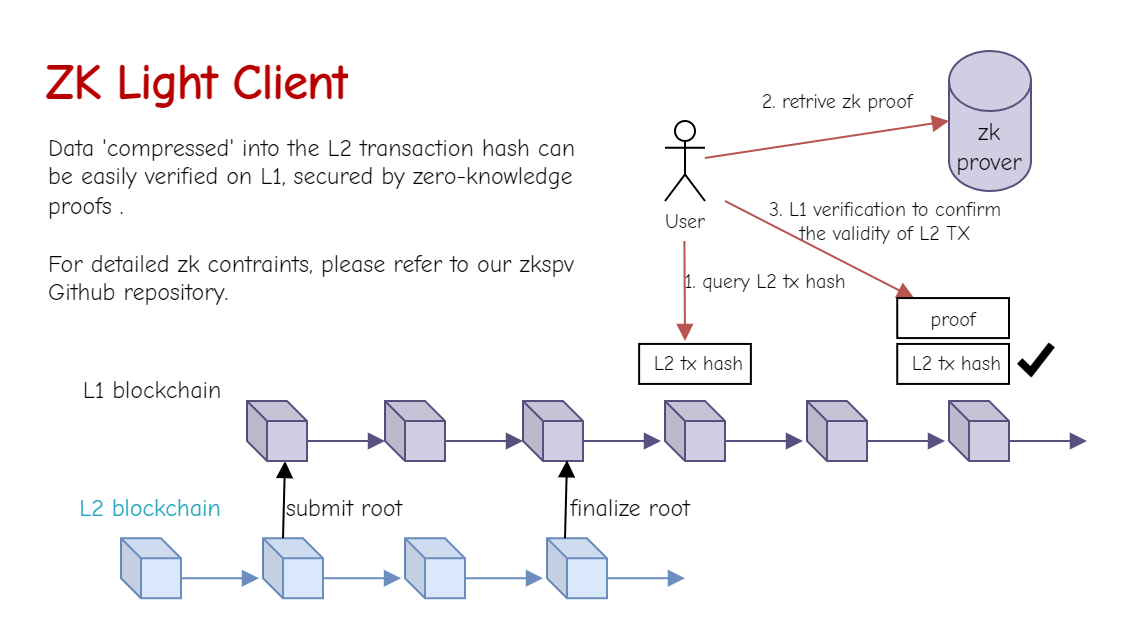

The diagram above was exported from draw.io. Its source (the exported page's mxGraphModel, read from the mxfile embedded in the PNG):
<mxGraphModel dx="842" dy="523" grid="1" gridSize="10" guides="1" tooltips="1" connect="1" arrows="1" fold="1" page="1" pageScale="1" pageWidth="827" pageHeight="1169" math="0" shadow="0">
  <root>
    <mxCell id="0" />
    <mxCell id="1" parent="0" />
    <mxCell id="fIvvRZTK2_Z9Zjy_IkTv-3" value="&lt;font style=&quot;font-size: 10px;&quot; data-font-src=&quot;https://fonts.googleapis.com/css?family=Comic+Neue&quot;&gt;User&lt;/font&gt;" style="shape=umlActor;verticalLabelPosition=bottom;verticalAlign=top;html=1;outlineConnect=0;fontFamily=Comic Neue;fontSource=https%3A%2F%2Ffonts.googleapis.com%2Fcss%3Ffamily%3DComic%2BNeue;fontSize=10;spacing=0;" parent="1" vertex="1">
      <mxGeometry x="470" y="300" width="20" height="40" as="geometry" />
    </mxCell>
    <mxCell id="fIvvRZTK2_Z9Zjy_IkTv-6" value="" style="shape=cube;whiteSpace=wrap;html=1;boundedLbl=1;backgroundOutline=1;darkOpacity=0.05;darkOpacity2=0.1;size=10;fillColor=#d0cee2;strokeColor=#56517e;" parent="1" vertex="1">
      <mxGeometry x="399" y="440" width="30" height="30" as="geometry" />
    </mxCell>
    <mxCell id="fIvvRZTK2_Z9Zjy_IkTv-7" value="" style="shape=cube;whiteSpace=wrap;html=1;boundedLbl=1;backgroundOutline=1;darkOpacity=0.05;darkOpacity2=0.1;size=10;fillColor=#d0cee2;strokeColor=#56517e;" parent="1" vertex="1">
      <mxGeometry x="330" y="440" width="30" height="30" as="geometry" />
    </mxCell>
    <mxCell id="fIvvRZTK2_Z9Zjy_IkTv-8" value="" style="shape=cube;whiteSpace=wrap;html=1;boundedLbl=1;backgroundOutline=1;darkOpacity=0.05;darkOpacity2=0.1;size=10;fillColor=#d0cee2;strokeColor=#56517e;" parent="1" vertex="1">
      <mxGeometry x="470" y="440" width="30" height="30" as="geometry" />
    </mxCell>
    <mxCell id="fIvvRZTK2_Z9Zjy_IkTv-10" value="" style="endArrow=block;html=1;rounded=0;exitX=0;exitY=0;exitDx=30;exitDy=20;exitPerimeter=0;entryX=0;entryY=0;entryDx=0;entryDy=20;entryPerimeter=0;labelBorderColor=none;fontFamily=Comic Neue;fontSource=https%3A%2F%2Ffonts.googleapis.com%2Fcss%3Ffamily%3DComic%2BNeue;curved=0;endFill=1;fillColor=#d0cee2;strokeColor=#56517e;" parent="1" source="fIvvRZTK2_Z9Zjy_IkTv-7" target="fIvvRZTK2_Z9Zjy_IkTv-6" edge="1">
      <mxGeometry width="50" height="50" relative="1" as="geometry">
        <mxPoint x="380" y="500" as="sourcePoint" />
        <mxPoint x="400" y="450" as="targetPoint" />
      </mxGeometry>
    </mxCell>
    <mxCell id="fIvvRZTK2_Z9Zjy_IkTv-11" value="" style="endArrow=block;html=1;rounded=0;exitX=0;exitY=0;exitDx=30;exitDy=20;exitPerimeter=0;entryX=0;entryY=0;entryDx=0;entryDy=20;entryPerimeter=0;endFill=1;fillColor=#d0cee2;strokeColor=#56517e;" parent="1" edge="1">
      <mxGeometry width="50" height="50" relative="1" as="geometry">
        <mxPoint x="429" y="460" as="sourcePoint" />
        <mxPoint x="468" y="460" as="targetPoint" />
      </mxGeometry>
    </mxCell>
    <mxCell id="fIvvRZTK2_Z9Zjy_IkTv-12" value="" style="shape=cube;whiteSpace=wrap;html=1;boundedLbl=1;backgroundOutline=1;darkOpacity=0.05;darkOpacity2=0.1;size=10;fillColor=#d0cee2;strokeColor=#56517e;" parent="1" vertex="1">
      <mxGeometry x="541" y="440" width="30" height="30" as="geometry" />
    </mxCell>
    <mxCell id="fIvvRZTK2_Z9Zjy_IkTv-13" value="" style="endArrow=block;html=1;rounded=0;exitX=0;exitY=0;exitDx=30;exitDy=20;exitPerimeter=0;entryX=0;entryY=0;entryDx=0;entryDy=20;entryPerimeter=0;endFill=1;fillColor=#d0cee2;strokeColor=#56517e;" parent="1" edge="1">
      <mxGeometry width="50" height="50" relative="1" as="geometry">
        <mxPoint x="500" y="460" as="sourcePoint" />
        <mxPoint x="539" y="460" as="targetPoint" />
      </mxGeometry>
    </mxCell>
    <mxCell id="fIvvRZTK2_Z9Zjy_IkTv-14" value="" style="shape=cube;whiteSpace=wrap;html=1;boundedLbl=1;backgroundOutline=1;darkOpacity=0.05;darkOpacity2=0.1;size=10;fillColor=#d0cee2;strokeColor=#56517e;" parent="1" vertex="1">
      <mxGeometry x="612" y="440" width="30" height="30" as="geometry" />
    </mxCell>
    <mxCell id="fIvvRZTK2_Z9Zjy_IkTv-15" value="" style="endArrow=block;html=1;rounded=0;exitX=0;exitY=0;exitDx=30;exitDy=20;exitPerimeter=0;entryX=0;entryY=0;entryDx=0;entryDy=20;entryPerimeter=0;endFill=1;fillColor=#d0cee2;strokeColor=#56517e;" parent="1" edge="1">
      <mxGeometry width="50" height="50" relative="1" as="geometry">
        <mxPoint x="571" y="460" as="sourcePoint" />
        <mxPoint x="610" y="460" as="targetPoint" />
      </mxGeometry>
    </mxCell>
    <mxCell id="fIvvRZTK2_Z9Zjy_IkTv-16" value="" style="endArrow=block;html=1;rounded=0;exitX=0;exitY=0;exitDx=30;exitDy=20;exitPerimeter=0;entryX=0;entryY=0;entryDx=0;entryDy=20;entryPerimeter=0;endFill=1;fillColor=#d0cee2;strokeColor=#56517e;" parent="1" edge="1">
      <mxGeometry width="50" height="50" relative="1" as="geometry">
        <mxPoint x="642" y="460" as="sourcePoint" />
        <mxPoint x="681" y="460" as="targetPoint" />
      </mxGeometry>
    </mxCell>
    <mxCell id="fIvvRZTK2_Z9Zjy_IkTv-21" value="&lt;font data-font-src=&quot;https://fonts.googleapis.com/css?family=Comic+Neue&quot; face=&quot;Comic Neue&quot;&gt;L1 blockchain&lt;/font&gt;" style="text;html=1;align=center;verticalAlign=middle;whiteSpace=wrap;rounded=0;" parent="1" vertex="1">
      <mxGeometry x="159" y="420" width="110" height="30" as="geometry" />
    </mxCell>
    <mxCell id="fIvvRZTK2_Z9Zjy_IkTv-22" value="" style="shape=cube;whiteSpace=wrap;html=1;boundedLbl=1;backgroundOutline=1;darkOpacity=0.05;darkOpacity2=0.1;size=10;fillColor=#dae8fc;strokeColor=#6c8ebf;" parent="1" vertex="1">
      <mxGeometry x="198" y="508.62" width="30" height="30" as="geometry" />
    </mxCell>
    <mxCell id="fIvvRZTK2_Z9Zjy_IkTv-24" value="" style="shape=cube;whiteSpace=wrap;html=1;boundedLbl=1;backgroundOutline=1;darkOpacity=0.05;darkOpacity2=0.1;size=10;fillColor=#dae8fc;strokeColor=#6c8ebf;" parent="1" vertex="1">
      <mxGeometry x="269" y="508.62" width="30" height="30" as="geometry" />
    </mxCell>
    <mxCell id="fIvvRZTK2_Z9Zjy_IkTv-26" value="" style="endArrow=block;html=1;rounded=0;exitX=0;exitY=0;exitDx=30;exitDy=20;exitPerimeter=0;entryX=0;entryY=0;entryDx=0;entryDy=20;entryPerimeter=0;fontColor=#00c8fa;fillColor=#dae8fc;strokeColor=#6c8ebf;endFill=1;" parent="1" edge="1">
      <mxGeometry width="50" height="50" relative="1" as="geometry">
        <mxPoint x="228" y="528.62" as="sourcePoint" />
        <mxPoint x="267" y="528.62" as="targetPoint" />
      </mxGeometry>
    </mxCell>
    <mxCell id="fIvvRZTK2_Z9Zjy_IkTv-27" value="" style="shape=cube;whiteSpace=wrap;html=1;boundedLbl=1;backgroundOutline=1;darkOpacity=0.05;darkOpacity2=0.1;size=10;fillColor=#dae8fc;strokeColor=#6c8ebf;" parent="1" vertex="1">
      <mxGeometry x="340" y="508.62" width="30" height="30" as="geometry" />
    </mxCell>
    <mxCell id="fIvvRZTK2_Z9Zjy_IkTv-28" value="" style="endArrow=block;html=1;rounded=0;exitX=0;exitY=0;exitDx=30;exitDy=20;exitPerimeter=0;entryX=0;entryY=0;entryDx=0;entryDy=20;entryPerimeter=0;fontColor=#00c8fa;fillColor=#dae8fc;strokeColor=#6c8ebf;endFill=1;" parent="1" edge="1">
      <mxGeometry width="50" height="50" relative="1" as="geometry">
        <mxPoint x="299" y="528.62" as="sourcePoint" />
        <mxPoint x="338" y="528.62" as="targetPoint" />
      </mxGeometry>
    </mxCell>
    <mxCell id="fIvvRZTK2_Z9Zjy_IkTv-29" value="" style="shape=cube;whiteSpace=wrap;html=1;boundedLbl=1;backgroundOutline=1;darkOpacity=0.05;darkOpacity2=0.1;size=10;labelBackgroundColor=none;fillColor=#dae8fc;strokeColor=#6c8ebf;" parent="1" vertex="1">
      <mxGeometry x="411" y="508.62" width="30" height="30" as="geometry" />
    </mxCell>
    <mxCell id="fIvvRZTK2_Z9Zjy_IkTv-30" value="" style="endArrow=block;html=1;rounded=0;exitX=0;exitY=0;exitDx=30;exitDy=20;exitPerimeter=0;entryX=0;entryY=0;entryDx=0;entryDy=20;entryPerimeter=0;fontColor=#00c8fa;fillColor=#dae8fc;strokeColor=#6c8ebf;endFill=1;" parent="1" edge="1">
      <mxGeometry width="50" height="50" relative="1" as="geometry">
        <mxPoint x="370" y="528.62" as="sourcePoint" />
        <mxPoint x="409" y="528.62" as="targetPoint" />
      </mxGeometry>
    </mxCell>
    <mxCell id="fIvvRZTK2_Z9Zjy_IkTv-32" value="&lt;font color=&quot;#26a6c0&quot; data-font-src=&quot;https://fonts.googleapis.com/css?family=Comic+Neue&quot; face=&quot;Comic Neue&quot;&gt;L2 blockchain&lt;/font&gt;" style="text;html=1;align=center;verticalAlign=middle;whiteSpace=wrap;rounded=0;" parent="1" vertex="1">
      <mxGeometry x="158" y="478.62" width="110" height="30" as="geometry" />
    </mxCell>
    <mxCell id="fIvvRZTK2_Z9Zjy_IkTv-33" value="" style="endArrow=block;html=1;rounded=0;exitX=0;exitY=0;exitDx=30;exitDy=20;exitPerimeter=0;entryX=0;entryY=0;entryDx=0;entryDy=20;entryPerimeter=0;fontColor=#00c8fa;fillColor=#dae8fc;strokeColor=#6c8ebf;endFill=1;" parent="1" edge="1">
      <mxGeometry width="50" height="50" relative="1" as="geometry">
        <mxPoint x="441" y="528.62" as="sourcePoint" />
        <mxPoint x="480" y="528.62" as="targetPoint" />
      </mxGeometry>
    </mxCell>
    <mxCell id="fIvvRZTK2_Z9Zjy_IkTv-34" value="" style="endArrow=block;html=1;rounded=0;exitX=0;exitY=0;exitDx=10;exitDy=0;exitPerimeter=0;endFill=1;" parent="1" source="fIvvRZTK2_Z9Zjy_IkTv-24" edge="1">
      <mxGeometry width="50" height="50" relative="1" as="geometry">
        <mxPoint x="309" y="538.62" as="sourcePoint" />
        <mxPoint x="280" y="470" as="targetPoint" />
      </mxGeometry>
    </mxCell>
    <mxCell id="fIvvRZTK2_Z9Zjy_IkTv-35" value="&lt;font data-font-src=&quot;https://fonts.googleapis.com/css?family=Comic+Neue&quot; face=&quot;Comic Neue&quot;&gt;submit root&lt;/font&gt;" style="text;html=1;align=center;verticalAlign=middle;whiteSpace=wrap;rounded=0;" parent="1" vertex="1">
      <mxGeometry x="262.5" y="478.62" width="94" height="30" as="geometry" />
    </mxCell>
    <mxCell id="fIvvRZTK2_Z9Zjy_IkTv-40" value="" style="endArrow=block;html=1;rounded=0;endFill=1;fillColor=#f8cecc;strokeColor=#b85450;" parent="1" edge="1">
      <mxGeometry width="50" height="50" relative="1" as="geometry">
        <mxPoint x="479.71" y="360" as="sourcePoint" />
        <mxPoint x="480" y="410" as="targetPoint" />
      </mxGeometry>
    </mxCell>
    <mxCell id="fIvvRZTK2_Z9Zjy_IkTv-41" value="&lt;font face=&quot;Comic Neue&quot; data-font-src=&quot;https://fonts.googleapis.com/css?family=Comic+Neue&quot; style=&quot;font-size: 10px;&quot;&gt;1. query L2 tx hash&lt;/font&gt;" style="text;html=1;align=center;verticalAlign=middle;whiteSpace=wrap;rounded=0;fontSize=10;spacing=0;fontColor=#000000;" parent="1" vertex="1">
      <mxGeometry x="480" y="370" width="81" height="20" as="geometry" />
    </mxCell>
    <mxCell id="fIvvRZTK2_Z9Zjy_IkTv-42" value="&lt;font data-font-src=&quot;https://fonts.googleapis.com/css?family=Comic+Neue&quot; face=&quot;Comic Neue&quot;&gt;zk prover&lt;/font&gt;" style="shape=cylinder3;whiteSpace=wrap;html=1;boundedLbl=1;backgroundOutline=1;size=15;rounded=0;align=center;verticalAlign=middle;fontFamily=Helvetica;fontSize=12;fillColor=#d0cee2;strokeColor=#56517e;" parent="1" vertex="1">
      <mxGeometry x="612" y="265" width="41" height="70" as="geometry" />
    </mxCell>
    <mxCell id="fIvvRZTK2_Z9Zjy_IkTv-45" value="" style="endArrow=block;html=1;rounded=0;entryX=0;entryY=0.5;entryDx=0;entryDy=0;entryPerimeter=0;endFill=1;fillColor=#f8cecc;strokeColor=#b85450;" parent="1" source="fIvvRZTK2_Z9Zjy_IkTv-3" target="fIvvRZTK2_Z9Zjy_IkTv-42" edge="1">
      <mxGeometry width="50" height="50" relative="1" as="geometry">
        <mxPoint x="510" y="300" as="sourcePoint" />
        <mxPoint x="489.2" y="400" as="targetPoint" />
      </mxGeometry>
    </mxCell>
    <mxCell id="fIvvRZTK2_Z9Zjy_IkTv-46" value="&lt;font style=&quot;font-size: 10px;&quot; data-font-src=&quot;https://fonts.googleapis.com/css?family=Comic+Neue&quot; face=&quot;Comic Neue&quot;&gt;2. retrive zk proof&lt;/font&gt;" style="text;html=1;align=center;verticalAlign=middle;whiteSpace=wrap;rounded=0;fontSize=10;spacing=0;fontColor=#000000;" parent="1" vertex="1">
      <mxGeometry x="515.5" y="280" width="81" height="20" as="geometry" />
    </mxCell>
    <mxCell id="fIvvRZTK2_Z9Zjy_IkTv-47" value="" style="endArrow=block;html=1;rounded=0;endFill=1;fillColor=#f8cecc;strokeColor=#b85450;" parent="1" target="fqHOoRmrLAJb_YZZ1dIX-9" edge="1">
      <mxGeometry width="50" height="50" relative="1" as="geometry">
        <mxPoint x="500" y="340" as="sourcePoint" />
        <mxPoint x="590" y="380" as="targetPoint" />
      </mxGeometry>
    </mxCell>
    <mxCell id="fIvvRZTK2_Z9Zjy_IkTv-48" value="&lt;font style=&quot;font-size: 10px;&quot; data-font-src=&quot;https://fonts.googleapis.com/css?family=Comic+Neue&quot; face=&quot;Comic Neue&quot;&gt;3. L1 verification&amp;nbsp;to confirm the validity of L2 TX&lt;/font&gt;" style="text;html=1;align=center;verticalAlign=middle;whiteSpace=wrap;rounded=0;fontSize=10;spacing=0;fontColor=#000000;" parent="1" vertex="1">
      <mxGeometry x="515.5" y="340" width="129" height="20" as="geometry" />
    </mxCell>
    <mxCell id="fIvvRZTK2_Z9Zjy_IkTv-49" value="&lt;h1 style=&quot;margin-top: 0px;&quot;&gt;&lt;font color=&quot;#b80000&quot; face=&quot;Comic Neue&quot; data-font-src=&quot;https://fonts.googleapis.com/css?family=Comic+Neue&quot;&gt;ZK Light Client&lt;/font&gt;&lt;/h1&gt;&lt;p&gt;&lt;br&gt;&lt;/p&gt;" style="text;html=1;whiteSpace=wrap;overflow=hidden;rounded=0;fontFamily=Helvetica;fontSize=12;fontColor=#FF3D51;" parent="1" vertex="1">
      <mxGeometry x="159" y="260" width="180" height="50" as="geometry" />
    </mxCell>
    <mxCell id="fIvvRZTK2_Z9Zjy_IkTv-54" value="&lt;font style=&quot;font-size: 10px;&quot; face=&quot;Comic Neue&quot; data-font-src=&quot;https://fonts.googleapis.com/css?family=Comic+Neue&quot;&gt;&amp;nbsp;L2 tx hash&lt;/font&gt;" style="dashed=0;outlineConnect=0;align=center;html=1;shape=mxgraph.pid.engines.gear;fontSize=8;rounded=0;verticalAlign=middle;fontFamily=Helvetica;fontColor=default;fillColor=none;gradientColor=none;spacing=0;" parent="1" vertex="1">
      <mxGeometry x="457.06" y="411.47" width="55.88" height="20" as="geometry" />
    </mxCell>
    <mxCell id="fIvvRZTK2_Z9Zjy_IkTv-58" value="Data 'compressed' into the L2 transaction hash can be easily verified on L1, secured by zero-knowledge proofs .&#10;&#10;For detailed zk contraints, please refer to our zkspv Github repository." style="text;whiteSpace=wrap;fontFamily=Comic Neue;fontSize=12;fontColor=default;fontSource=https%3A%2F%2Ffonts.googleapis.com%2Fcss%3Ffamily%3DComic%2BNeue;" parent="1" vertex="1">
      <mxGeometry x="159.5" y="300" width="275" height="60" as="geometry" />
    </mxCell>
    <mxCell id="fqHOoRmrLAJb_YZZ1dIX-2" value="&lt;font style=&quot;font-size: 10px;&quot; face=&quot;Comic Neue&quot; data-font-src=&quot;https://fonts.googleapis.com/css?family=Comic+Neue&quot;&gt;&amp;nbsp;L2 tx hash&lt;/font&gt;" style="dashed=0;outlineConnect=0;align=center;html=1;shape=mxgraph.pid.engines.gear;fontSize=8;rounded=0;verticalAlign=middle;fontFamily=Helvetica;fontColor=default;fillColor=none;gradientColor=none;spacing=0;" vertex="1" parent="1">
      <mxGeometry x="586.12" y="411.47" width="55.88" height="20" as="geometry" />
    </mxCell>
    <mxCell id="fqHOoRmrLAJb_YZZ1dIX-4" value="" style="shape=image;html=1;verticalAlign=top;verticalLabelPosition=bottom;labelBackgroundColor=#ffffff;imageAspect=0;aspect=fixed;image=https://cdn4.iconfinder.com/data/icons/ionicons/512/icon-checkmark-128.png" vertex="1" parent="1">
      <mxGeometry x="644.5" y="408.53000000000003" width="22.94" height="22.94" as="geometry" />
    </mxCell>
    <mxCell id="fqHOoRmrLAJb_YZZ1dIX-9" value="&lt;font face=&quot;Comic Neue&quot;&gt;&lt;span style=&quot;font-size: 10px;&quot;&gt;proof&lt;/span&gt;&lt;/font&gt;" style="dashed=0;outlineConnect=0;align=center;html=1;shape=mxgraph.pid.engines.gear;fontSize=8;rounded=0;verticalAlign=middle;fontFamily=Helvetica;fontColor=default;fillColor=none;gradientColor=none;spacing=0;" vertex="1" parent="1">
      <mxGeometry x="586.12" y="388.53000000000003" width="55.88" height="20" as="geometry" />
    </mxCell>
    <mxCell id="fqHOoRmrLAJb_YZZ1dIX-12" value="" style="shape=cube;whiteSpace=wrap;html=1;boundedLbl=1;backgroundOutline=1;darkOpacity=0.05;darkOpacity2=0.1;size=10;fillColor=#d0cee2;strokeColor=#56517e;" vertex="1" parent="1">
      <mxGeometry x="261" y="440" width="30" height="30" as="geometry" />
    </mxCell>
    <mxCell id="fqHOoRmrLAJb_YZZ1dIX-13" value="" style="endArrow=block;html=1;rounded=0;exitX=0;exitY=0;exitDx=30;exitDy=20;exitPerimeter=0;entryX=0;entryY=0;entryDx=0;entryDy=20;entryPerimeter=0;labelBorderColor=none;fontFamily=Comic Neue;fontSource=https%3A%2F%2Ffonts.googleapis.com%2Fcss%3Ffamily%3DComic%2BNeue;curved=0;endFill=1;fillColor=#d0cee2;strokeColor=#56517e;" edge="1" parent="1" source="fqHOoRmrLAJb_YZZ1dIX-12">
      <mxGeometry width="50" height="50" relative="1" as="geometry">
        <mxPoint x="311" y="500" as="sourcePoint" />
        <mxPoint x="330" y="460" as="targetPoint" />
      </mxGeometry>
    </mxCell>
    <mxCell id="fqHOoRmrLAJb_YZZ1dIX-14" value="" style="endArrow=block;html=1;rounded=0;exitX=0;exitY=0;exitDx=10;exitDy=0;exitPerimeter=0;endFill=1;" edge="1" parent="1">
      <mxGeometry width="50" height="50" relative="1" as="geometry">
        <mxPoint x="420" y="508.62" as="sourcePoint" />
        <mxPoint x="421" y="469.62" as="targetPoint" />
      </mxGeometry>
    </mxCell>
    <mxCell id="fqHOoRmrLAJb_YZZ1dIX-15" value="&lt;font data-font-src=&quot;https://fonts.googleapis.com/css?family=Comic+Neue&quot; face=&quot;Comic Neue&quot;&gt;finalize root&lt;/font&gt;" style="text;html=1;align=center;verticalAlign=middle;whiteSpace=wrap;rounded=0;" vertex="1" parent="1">
      <mxGeometry x="406" y="478.62" width="94" height="30" as="geometry" />
    </mxCell>
  </root>
</mxGraphModel>